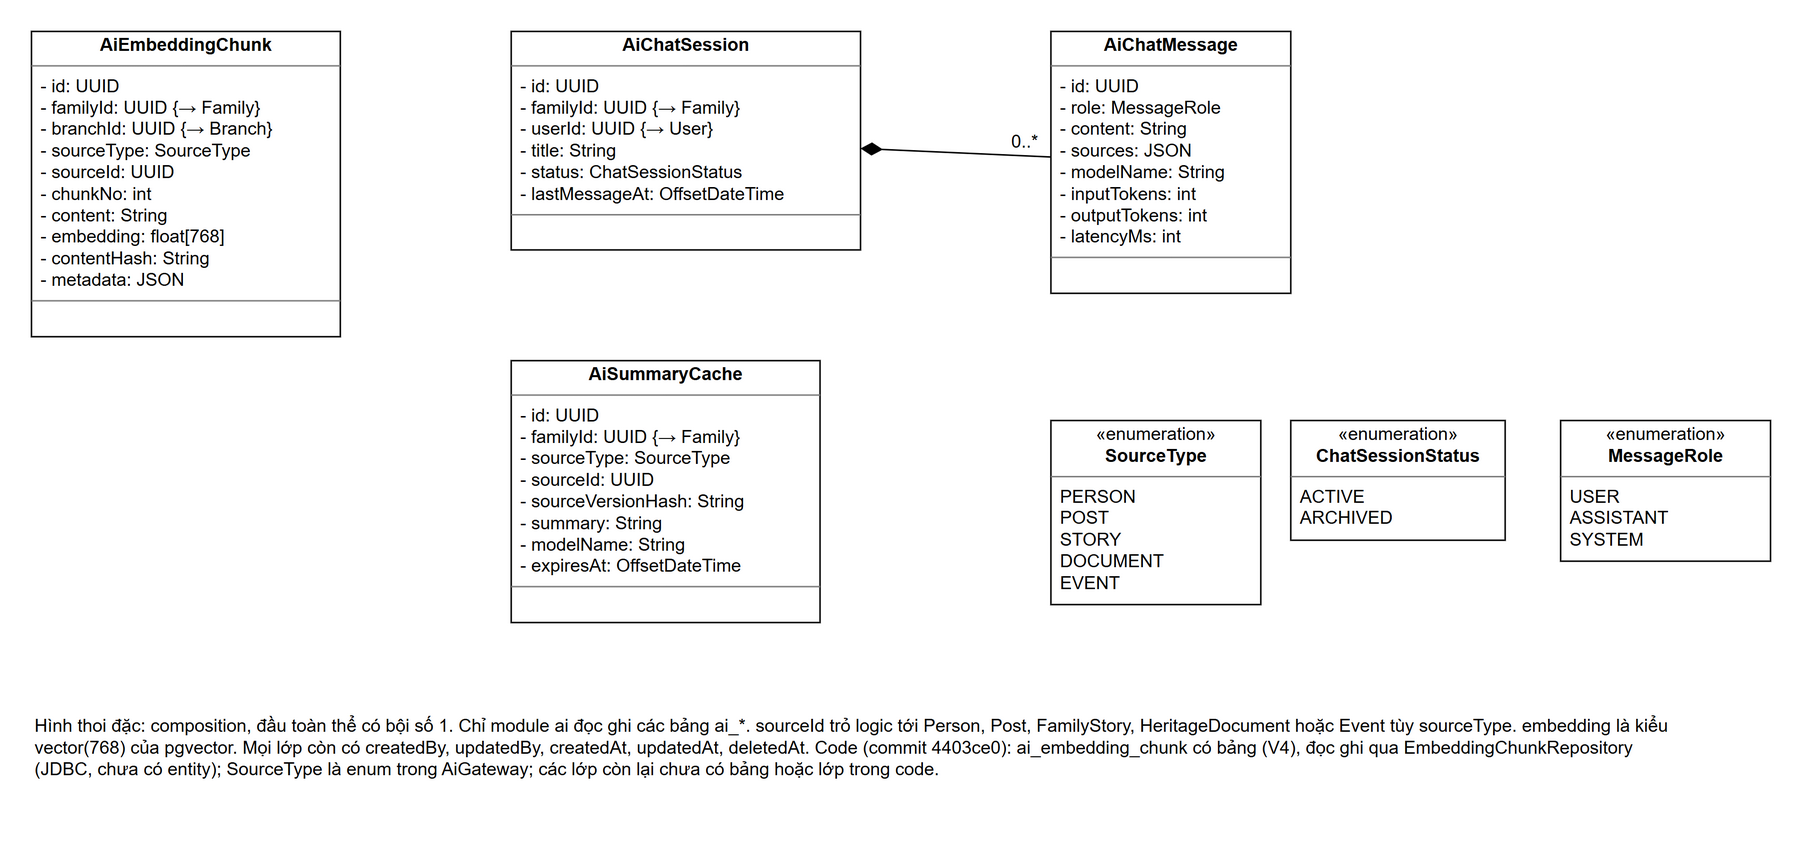

The diagram above was exported from draw.io. Its source (the exported page's mxGraphModel, read from the mxfile embedded in the PNG):
<mxGraphModel grid="0" page="0" background="#FFFFFF">
  <root>
    <mxCell id="0" />
    <mxCell id="1" parent="0" />
    <mxCell id="c2" value="&lt;p style=&quot;margin:2px 0 0 0;text-align:center&quot;&gt;&lt;b&gt;AiEmbeddingChunk&lt;/b&gt;&lt;/p&gt;&lt;hr size=&quot;1&quot; style=&quot;border-style:solid;&quot;/&gt;&lt;p style=&quot;margin:2px 0 2px 6px&quot;&gt;- id: UUID&lt;br&gt;- familyId: UUID {→ Family}&lt;br&gt;- branchId: UUID {→ Branch}&lt;br&gt;- sourceType: SourceType&lt;br&gt;- sourceId: UUID&lt;br&gt;- chunkNo: int&lt;br&gt;- content: String&lt;br&gt;- embedding: float[768]&lt;br&gt;- contentHash: String&lt;br&gt;- metadata: JSON&lt;/p&gt;&lt;hr size=&quot;1&quot; style=&quot;border-style:solid;&quot;/&gt;&lt;p style=&quot;margin:2px 0 2px 6px&quot;&gt;&amp;nbsp;&lt;/p&gt;" style="verticalAlign=top;align=left;overflow=fill;html=1;whiteSpace=nowrap;fillColor=#FFFFFF;strokeColor=#000000;fontFamily=Arial;fontSize=12;fontColor=#000000;" vertex="1" parent="1">
      <mxGeometry x="40" y="40" width="206" height="204" as="geometry" />
    </mxCell>
    <mxCell id="c3" value="&lt;p style=&quot;margin:2px 0 0 0;text-align:center&quot;&gt;&lt;b&gt;AiChatSession&lt;/b&gt;&lt;/p&gt;&lt;hr size=&quot;1&quot; style=&quot;border-style:solid;&quot;/&gt;&lt;p style=&quot;margin:2px 0 2px 6px&quot;&gt;- id: UUID&lt;br&gt;- familyId: UUID {→ Family}&lt;br&gt;- userId: UUID {→ User}&lt;br&gt;- title: String&lt;br&gt;- status: ChatSessionStatus&lt;br&gt;- lastMessageAt: OffsetDateTime&lt;/p&gt;&lt;hr size=&quot;1&quot; style=&quot;border-style:solid;&quot;/&gt;&lt;p style=&quot;margin:2px 0 2px 6px&quot;&gt;&amp;nbsp;&lt;/p&gt;" style="verticalAlign=top;align=left;overflow=fill;html=1;whiteSpace=nowrap;fillColor=#FFFFFF;strokeColor=#000000;fontFamily=Arial;fontSize=12;fontColor=#000000;" vertex="1" parent="1">
      <mxGeometry x="360" y="40" width="233" height="146" as="geometry" />
    </mxCell>
    <mxCell id="c4" value="&lt;p style=&quot;margin:2px 0 0 0;text-align:center&quot;&gt;&lt;b&gt;AiChatMessage&lt;/b&gt;&lt;/p&gt;&lt;hr size=&quot;1&quot; style=&quot;border-style:solid;&quot;/&gt;&lt;p style=&quot;margin:2px 0 2px 6px&quot;&gt;- id: UUID&lt;br&gt;- role: MessageRole&lt;br&gt;- content: String&lt;br&gt;- sources: JSON&lt;br&gt;- modelName: String&lt;br&gt;- inputTokens: int&lt;br&gt;- outputTokens: int&lt;br&gt;- latencyMs: int&lt;/p&gt;&lt;hr size=&quot;1&quot; style=&quot;border-style:solid;&quot;/&gt;&lt;p style=&quot;margin:2px 0 2px 6px&quot;&gt;&amp;nbsp;&lt;/p&gt;" style="verticalAlign=top;align=left;overflow=fill;html=1;whiteSpace=nowrap;fillColor=#FFFFFF;strokeColor=#000000;fontFamily=Arial;fontSize=12;fontColor=#000000;" vertex="1" parent="1">
      <mxGeometry x="720" y="40" width="160" height="175" as="geometry" />
    </mxCell>
    <mxCell id="c5" value="&lt;p style=&quot;margin:2px 0 0 0;text-align:center&quot;&gt;&lt;b&gt;AiSummaryCache&lt;/b&gt;&lt;/p&gt;&lt;hr size=&quot;1&quot; style=&quot;border-style:solid;&quot;/&gt;&lt;p style=&quot;margin:2px 0 2px 6px&quot;&gt;- id: UUID&lt;br&gt;- familyId: UUID {→ Family}&lt;br&gt;- sourceType: SourceType&lt;br&gt;- sourceId: UUID&lt;br&gt;- sourceVersionHash: String&lt;br&gt;- summary: String&lt;br&gt;- modelName: String&lt;br&gt;- expiresAt: OffsetDateTime&lt;/p&gt;&lt;hr size=&quot;1&quot; style=&quot;border-style:solid;&quot;/&gt;&lt;p style=&quot;margin:2px 0 2px 6px&quot;&gt;&amp;nbsp;&lt;/p&gt;" style="verticalAlign=top;align=left;overflow=fill;html=1;whiteSpace=nowrap;fillColor=#FFFFFF;strokeColor=#000000;fontFamily=Arial;fontSize=12;fontColor=#000000;" vertex="1" parent="1">
      <mxGeometry x="360" y="260" width="206" height="175" as="geometry" />
    </mxCell>
    <mxCell id="c6" value="" style="html=1;rounded=0;labelBackgroundColor=#FFFFFF;endSize=12;strokeColor=#000000;fontFamily=Arial;fontSize=12;fontColor=#000000;endArrow=diamondThin;endFill=1;" edge="1" parent="1" source="c4" target="c3">
      <mxGeometry relative="1" as="geometry" />
    </mxCell>
    <mxCell id="c7" value="0..*" style="edgeLabel;html=1;resizable=0;align=center;verticalAlign=middle;labelBackgroundColor=#FFFFFF;fontFamily=Arial;fontSize=12;fontColor=#000000;" vertex="1" connectable="0" parent="c6">
      <mxGeometry x="-0.72" relative="1" as="geometry">
        <mxPoint as="offset" x="0" y="-10" />
      </mxGeometry>
    </mxCell>
    <mxCell id="c8" value="&lt;p style=&quot;margin:2px 0 0 0;text-align:center&quot;&gt;«enumeration»&lt;br&gt;&lt;b&gt;SourceType&lt;/b&gt;&lt;/p&gt;&lt;hr size=&quot;1&quot; style=&quot;border-style:solid;&quot;/&gt;&lt;p style=&quot;margin:2px 0 2px 6px&quot;&gt;PERSON&lt;br&gt;POST&lt;br&gt;STORY&lt;br&gt;DOCUMENT&lt;br&gt;EVENT&lt;/p&gt;" style="verticalAlign=top;align=left;overflow=fill;html=1;fillColor=#FFFFFF;strokeColor=#000000;fontFamily=Arial;fontSize=12;fontColor=#000000;" vertex="1" parent="1">
      <mxGeometry x="720" y="300" width="140" height="123" as="geometry" />
    </mxCell>
    <mxCell id="c9" value="&lt;p style=&quot;margin:2px 0 0 0;text-align:center&quot;&gt;«enumeration»&lt;br&gt;&lt;b&gt;ChatSessionStatus&lt;/b&gt;&lt;/p&gt;&lt;hr size=&quot;1&quot; style=&quot;border-style:solid;&quot;/&gt;&lt;p style=&quot;margin:2px 0 2px 6px&quot;&gt;ACTIVE&lt;br&gt;ARCHIVED&lt;/p&gt;" style="verticalAlign=top;align=left;overflow=fill;html=1;fillColor=#FFFFFF;strokeColor=#000000;fontFamily=Arial;fontSize=12;fontColor=#000000;" vertex="1" parent="1">
      <mxGeometry x="880" y="300" width="143" height="80" as="geometry" />
    </mxCell>
    <mxCell id="c10" value="&lt;p style=&quot;margin:2px 0 0 0;text-align:center&quot;&gt;«enumeration»&lt;br&gt;&lt;b&gt;MessageRole&lt;/b&gt;&lt;/p&gt;&lt;hr size=&quot;1&quot; style=&quot;border-style:solid;&quot;/&gt;&lt;p style=&quot;margin:2px 0 2px 6px&quot;&gt;USER&lt;br&gt;ASSISTANT&lt;br&gt;SYSTEM&lt;/p&gt;" style="verticalAlign=top;align=left;overflow=fill;html=1;fillColor=#FFFFFF;strokeColor=#000000;fontFamily=Arial;fontSize=12;fontColor=#000000;" vertex="1" parent="1">
      <mxGeometry x="1060" y="300" width="140" height="94" as="geometry" />
    </mxCell>
    <mxCell id="c11" value="Hình thoi đặc: composition, đầu toàn thể có bội số 1. Chỉ module ai đọc ghi các bảng ai_*. sourceId trỏ logic tới Person, Post, FamilyStory, HeritageDocument hoặc Event tùy sourceType. embedding là kiểu vector(768) của pgvector. Mọi lớp còn có createdBy, updatedBy, createdAt, updatedAt, deletedAt. Code (commit 4403ce0): ai_embedding_chunk có bảng (V4), đọc ghi qua EmbeddingChunkRepository (JDBC, chưa có entity); SourceType là enum trong AiGateway; các lớp còn lại chưa có bảng hoặc lớp trong code." style="text;html=1;whiteSpace=wrap;align=left;verticalAlign=top;fontFamily=Arial;fontSize=12;fontColor=#000000;" vertex="1" parent="1">
      <mxGeometry x="40" y="490" width="1100" height="80" as="geometry" />
    </mxCell>
  </root>
</mxGraphModel>